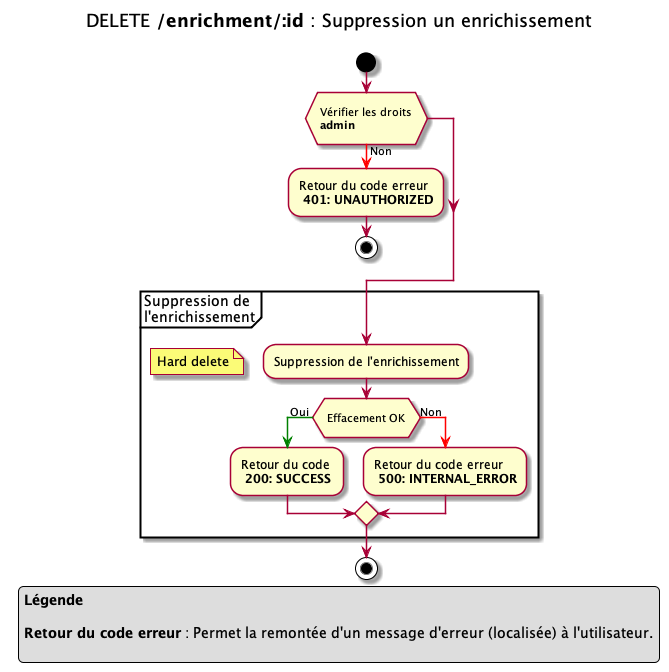

The diagram above was rendered by PlantUML. Its source (embedded in the PNG):
@startuml

title
DELETE **/enrichment/:id** : Suppression un enrichissement

end title

start
if ( \n Vérifier les droits \n **admin** \n)
-[#red]-> Non ;
-Retour du code erreur \n **401: UNAUTHORIZED**
stop
endif

partition "Suppression de \nl'enrichissement" {
    -Suppression de l'enrichissement
    floating note left: Hard delete
    if ( \n Effacement OK \n )
    -[#green]-> Oui ;
    -Retour du code \n **200: SUCCESS**
    else
    -[#red]-> Non ;
    -Retour du code erreur \n **500: INTERNAL_ERROR**
    endif
}
stop

legend 
**Légende**

**Retour du code erreur** : Permet la remontée d'un message d'erreur (localisée) à l'utilisateur.

endlegend

@enduml